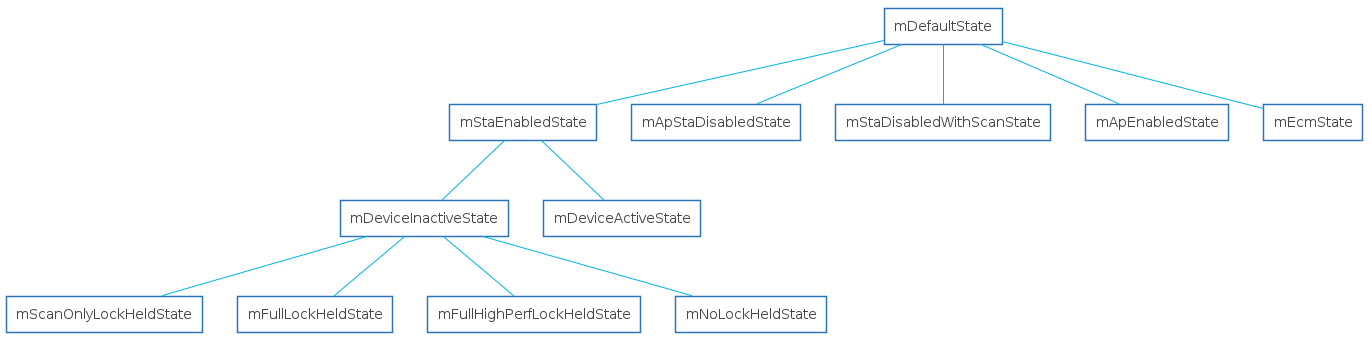

The diagram above was rendered by PlantUML. Its source (embedded in the PNG):
@startuml

skinparam shadowing false
skinparam DefaultFontName Proxima Nova
skinparam ArrowColor #00b2e2
skinparam DefaultFontColor #454645

skinparam ActivityBorderColor #2D74BA
skinparam ActivityDiamondBorderColor #2D74BA
skinparam ActorBorderColor #2D74BA
skinparam AgentBorderColor #2D74BA
skinparam ArtifactBorderColor #2D74BA
skinparam BoundaryBorderColor #2D74BA
skinparam CardBorderColor #2D74BA
skinparam ClassBorderColor #2D74BA
skinparam CloudBorderColor #2D74BA
skinparam CollectionsBorderColor #2D74BA
skinparam ComponentBorderColor #2D74BA
skinparam ControlBorderColor #2D74BA
skinparam DatabaseBorderColor #2D74BA
skinparam EntityBorderColor #2D74BA
skinparam FileBorderColor #2D74BA
skinparam FolderBorderColor #2D74BA
skinparam FrameBorderColor #2D74BA
skinparam InterfaceBorderColor #2D74BA
skinparam LegendBorderColor #2D74BA
skinparam NodeBorderColor #2D74BA
skinparam NoteBorderColor #2D74BA
skinparam ObjectBorderColor #2D74BA
skinparam PackageBorderColor #2D74BA
skinparam PageBorderColor #2D74BA
skinparam ParticipantBorderColor #2D74BA
skinparam PartitionBorderColor #2D74BA
skinparam QueueBorderColor #2D74BA
skinparam RectangleBorderColor #2D74BA
skinparam SequenceBoxBorderColor #2D74BA
skinparam SequenceDividerBorderColor #2D74BA
skinparam SequenceGroupBorderColor #2D74BA
skinparam SequenceLifeLineBorderColor #2D74BA
skinparam SequenceReferenceBorderColor #2D74BA
skinparam StackBorderColor #2D74BA
skinparam StateBorderColor #2D74BA
skinparam StereotypeABorderColor #2D74BA
skinparam StereotypeCBorderColor #2D74BA
skinparam StereotypeEBorderColor #2D74BA
skinparam StereotypeIBorderColor #2D74BA
skinparam StereotypeNBorderColor #2D74BA
skinparam StorageBorderColor #2D74BA
skinparam SwimlaneBorderColor #2D74BA
skinparam UsecaseBorderColor #2D74BA

skinparam ActivityBackgroundColor #FFFFFF
skinparam ActivityDiamondBackgroundColor #FFFFFF
skinparam ActorBackgroundColor #FFFFFF
skinparam AgentBackgroundColor #FFFFFF
skinparam ArtifactBackgroundColor #FFFFFF
skinparam BackgroundColor #FFFFFF
skinparam BoundaryBackgroundColor #FFFFFF
skinparam CardBackgroundColor #FFFFFF
skinparam ClassBackgroundColor #FFFFFF
skinparam ClassHeaderBackgroundColor #FFFFFF
skinparam CloudBackgroundColor #FFFFFF
skinparam CollectionsBackgroundColor #FFFFFF
skinparam ComponentBackgroundColor #FFFFFF
skinparam ControlBackgroundColor #FFFFFF
skinparam DatabaseBackgroundColor #FFFFFF
skinparam EntityBackgroundColor #FFFFFF
skinparam FileBackgroundColor #FFFFFF
skinparam FolderBackgroundColor #FFFFFF
skinparam FrameBackgroundColor #FFFFFF
skinparam IconPackageBackgroundColor #FFFFFF
skinparam IconPrivateBackgroundColor #FFFFFF
skinparam IconProtectedBackgroundColor #FFFFFF
skinparam IconPublicBackgroundColor #FFFFFF
skinparam InterfaceBackgroundColor #FFFFFF
skinparam LegendBackgroundColor #FFFFFF
skinparam NodeBackgroundColor #FFFFFF
skinparam NoteBackgroundColor #FFFFFF
skinparam ObjectBackgroundColor #FFFFFF
skinparam PackageBackgroundColor #FFFFFF
skinparam ParticipantBackgroundColor #FFFFFF
skinparam PartitionBackgroundColor #FFFFFF
skinparam QueueBackgroundColor #FFFFFF
skinparam RectangleBackgroundColor #FFFFFF
skinparam SequenceBoxBackgroundColor #FFFFFF
skinparam SequenceDividerBackgroundColor #FFFFFF
skinparam SequenceGroupBackgroundColor #FFFFFF
skinparam SequenceGroupBodyBackgroundColor #FFFFFF
skinparam SequenceLifeLineBackgroundColor #FFFFFF
skinparam SequenceReferenceBackgroundColor #FFFFFF
skinparam SequenceReferenceHeaderBackgroundColor #FFFFFF
skinparam StackBackgroundColor #FFFFFF
skinparam StateBackgroundColor #FFFFFF
skinparam StereotypeABackgroundColor #FFFFFF
skinparam StereotypeCBackgroundColor #FFFFFF
skinparam StereotypeEBackgroundColor #FFFFFF
skinparam StereotypeIBackgroundColor #FFFFFF
skinparam StereotypeNBackgroundColor #FFFFFF
skinparam StorageBackgroundColor #FFFFFF
skinparam TitleBackgroundColor #FFFFFF
skinparam UsecaseBackgroundColor #FFFFFF

skinparam ActivityStartColor #454645
skinparam ActivityEndColor #454645
skinparam StateStartColor #454645
skinparam StateEndColor #454645
rectangle mDefaultState
rectangle mApStaDisabledState
rectangle mStaEnabledState
rectangle mDeviceActiveState
rectangle mDeviceInactiveState
rectangle mScanOnlyLockHeldState
rectangle mFullLockHeldState
rectangle mFullHighPerfLockHeldState
rectangle mNoLockHeldState
rectangle mStaDisabledWithScanState
rectangle mApEnabledState
rectangle mEcmState

mApStaDisabledState-up-mDefaultState
mStaEnabledState-up-mDefaultState
mDeviceActiveState-up-mStaEnabledState
mDeviceInactiveState-up-mStaEnabledState
mScanOnlyLockHeldState-up-mDeviceInactiveState
mFullLockHeldState-up-mDeviceInactiveState
mFullHighPerfLockHeldState-up-mDeviceInactiveState
mNoLockHeldState-up-mDeviceInactiveState
mStaDisabledWithScanState-up-mDefaultState
mApEnabledState-up-mDefaultState
mEcmState-up-mDefaultState
@enduml